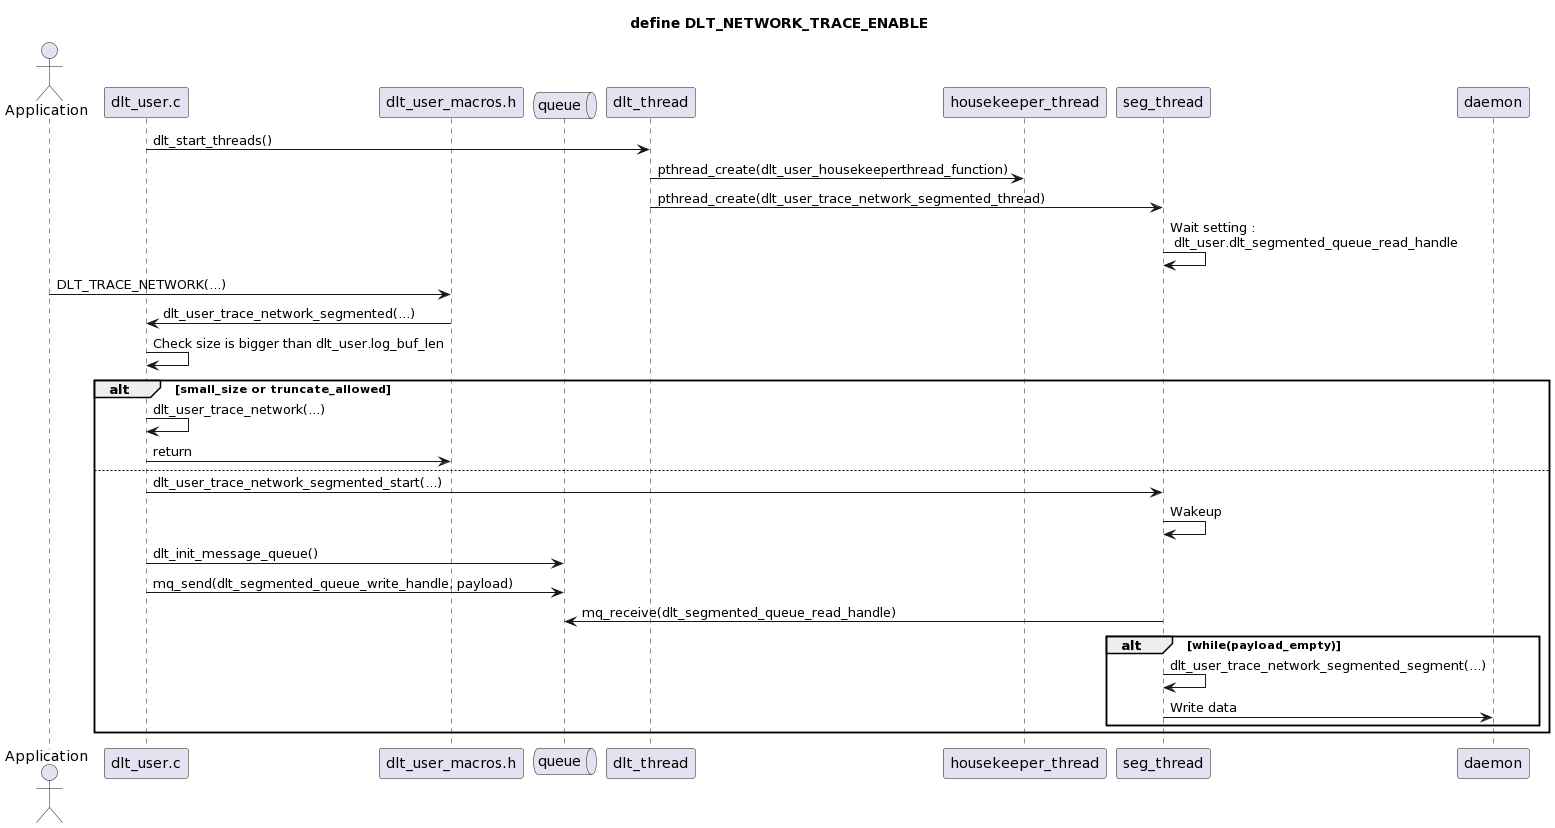

The diagram above was rendered by PlantUML. Its source (embedded in the PNG):
@startuml
title define DLT_NETWORK_TRACE_ENABLE

actor Application as app
participant dlt_user.c as user
participant dlt_user_macros.h as macro
queue queue as queue

user -> dlt_thread : dlt_start_threads()
dlt_thread -> housekeeper_thread : pthread_create(dlt_user_housekeeperthread_function)
dlt_thread -> seg_thread : pthread_create(dlt_user_trace_network_segmented_thread)
seg_thread -> seg_thread : Wait setting :\n dlt_user.dlt_segmented_queue_read_handle
app -> macro : DLT_TRACE_NETWORK(...)
macro -> user : dlt_user_trace_network_segmented(...)
user -> user : Check size is bigger than dlt_user.log_buf_len
alt small_size or truncate_allowed
user -> user : dlt_user_trace_network(...)
user -> macro : return
else
user -> seg_thread : dlt_user_trace_network_segmented_start(...)
seg_thread -> seg_thread : Wakeup
user -> queue : dlt_init_message_queue()
user -> queue : mq_send(dlt_segmented_queue_write_handle, payload)
seg_thread -> queue : mq_receive(dlt_segmented_queue_read_handle)
alt while(payload_empty)
seg_thread -> seg_thread : dlt_user_trace_network_segmented_segment(...)
seg_thread -> daemon : Write data
end
end

' TODO : truncate와 segmented의 차이!!
' app -> macro : DLT_TRACE_NETWORK_TRUNCATED(...)
@enduml